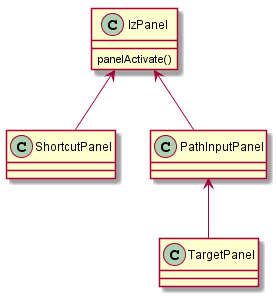

The diagram above was rendered by PlantUML. Its source (embedded in the PNG):
@startuml
class ShortcutPanel{
 '// panelActivate()
}
class IzPanel{
panelActivate()
}
IzPanel <-- ShortcutPanel
IzPanel <-- PathInputPanel
PathInputPanel <-- TargetPanel
@enduml